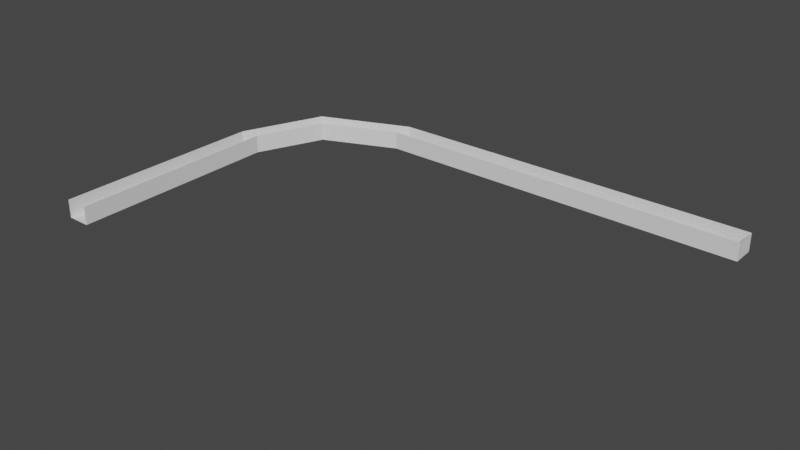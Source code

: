 # Source: untitled.blend  (saved by Blender 2.93.20; exported with 4.5.12 LTS)
import bpy
from mathutils import Matrix  # noqa: F401  (used for matrix-valued properties, if any)

bpy.ops.wm.read_factory_settings(use_empty=True)
scene = bpy.context.scene
scene.name = 'Scene'

# ---- collections
col_collection = bpy.data.collections.new('Collection'); scene.collection.children.link(col_collection)

# ---- world
world_world = bpy.data.worlds.new('World'); scene.world = world_world
world_world.use_nodes = True; world_world.node_tree.nodes.clear()
_N = world_world.node_tree.nodes; _L = world_world.node_tree.links
n0 = _N.new('ShaderNodeOutputWorld'); n0.name = 'World Output'; n0.location = (300, 300)
n1 = _N.new('ShaderNodeBackground'); n1.name = 'Background'; n1.location = (10, 300)
n1.inputs[0].default_value = (0.05088, 0.05088, 0.05088, 1.0)
_L.new(n1.outputs[0], n0.inputs[0])
n0.is_active_output = True
world_world.color = (0.05088, 0.05088, 0.05088)
world_world.use_sun_shadow = False
world_world.sun_shadow_jitter_overblur = 0.0

# ---- meshes
me_cube_001 = bpy.data.meshes.new('Cube.001')
me_cube_001.from_pydata([(-1.275, -8.49, -1.0), (-1.275, -8.49, 1.0), (-1.114, 14.92, -1.0), (-1.114, 14.92, 1.0), (1.275, -8.49, -1.0), (1.275, -8.49, 1.0), (1.11, 15.06, -1.0), (1.11, 15.06, 1.0), (2.651, 24.12, -1.0), (2.651, 24.12, 1.0), (4.247, 22.5, -1.0), (4.247, 22.5, 1.0), (12.68, 28.21, -1.0), (12.68, 28.21, 1.0), (12.52, 25.99, -1.0), (12.52, 25.99, 1.0), (54.19, 28.38, -1.0), (54.19, 28.38, 1.0), (54.19, 25.83, -1.0), (54.19, 25.83, 1.0)], [], [(0, 2, 3, 1), (6, 4, 5, 7), (2, 0, 4, 6), (3, 2, 8, 9), (6, 7, 11, 10), (2, 6, 10, 8), (8, 10, 14, 12), (9, 8, 12, 13), (10, 11, 15, 14), (13, 12, 16, 17), (14, 15, 19, 18), (12, 14, 18, 16), (16, 18, 19, 17)])
_uv = me_cube_001.uv_layers.new(name='UVMap')
_uv.uv.foreach_set('vector', [0.375, 0.0, 0.375, 0.25, 0.625, 0.25, 0.625, 0.0, 0.375, 0.5, 0.375, 0.75, 0.625, 0.75, 0.625, 0.5, 0.125, 0.5, 0.125, 0.75, 0.375, 0.75, 0.375, 0.5, 0.625, 0.25, 0.375, 0.25, 0.375, 0.25, 0.625, 0.25, 0.375, 0.5, 0.625, 0.5, 0.625, 0.5, 0.375, 0.5, 0.125, 0.5, 0.375, 0.5, 0.375, 0.5, 0.125, 0.5, 0.125, 0.5, 0.375, 0.5, 0.375, 0.5, 0.125, 0.5, 0.625, 0.25, 0.375, 0.25, 0.375, 0.25, 0.625, 0.25, 0.375, 0.5, 0.625, 0.5, 0.625, 0.5, 0.375, 0.5, 0.625, 0.25, 0.375, 0.25, 0.375, 0.25, 0.625, 0.25, 0.375, 0.5, 0.625, 0.5, 0.625, 0.5, 0.375, 0.5, 0.125, 0.5, 0.375, 0.5, 0.375, 0.5, 0.125, 0.5, 0.125, 0.5, 0.375, 0.5, 0.625, 0.5, 0.875, 0.5])
me_cube_001.use_remesh_fix_poles = True
me_cube_001.use_remesh_preserve_attributes = False
me_cube_001.update()

# ---- objects
ob_cube = bpy.data.objects.new('Cube', me_cube_001)

# ---- transforms, parenting, visibility, modifiers, constraints
ob_cube.location = (0.0, 0.0, 0.0)

# ---- collection membership
col_collection.objects.link(ob_cube)

# ---- scene / render settings (as saved in the file)
scene.frame_start = 1; scene.frame_end = 250; scene.frame_set(1)
scene.render.engine = 'BLENDER_EEVEE_NEXT'
scene.cycles.use_denoising = False
scene.cycles.samples = 128
scene.cycles.sampling_pattern = 'TABULATED_SOBOL'
scene.cycles.use_adaptive_sampling = False
scene.cycles.use_light_tree = False
scene.view_settings.view_transform = 'Filmic'
bpy.context.view_layer.update()

# ---- added for rendering (the .blend has no active camera and no usable light): camera, sun
cam_auto = bpy.data.cameras.new('AutoCamera')
cam_auto.lens = 50.0
cam_auto.sensor_width = 36.0
cam_auto.clip_end = 1081.94
ob_auto_camera = bpy.data.objects.new('AutoCamera', cam_auto)
scene.collection.objects.link(ob_auto_camera)
ob_auto_camera.location = (88.1072, -64.0345, 49.3194)
ob_auto_camera.rotation_euler = (1.09748, -7.21219e-08, 0.694738)
scene.camera = ob_auto_camera
light_auto_sun = bpy.data.lights.new('AutoSun', 'SUN')
light_auto_sun.energy = 3.0
light_auto_sun.angle = 0.0523599
ob_auto_sun = bpy.data.objects.new('AutoSun', light_auto_sun)
scene.collection.objects.link(ob_auto_sun)
ob_auto_sun.rotation_euler = (0.872665, 0.174533, 0.523599)
bpy.context.view_layer.update()

